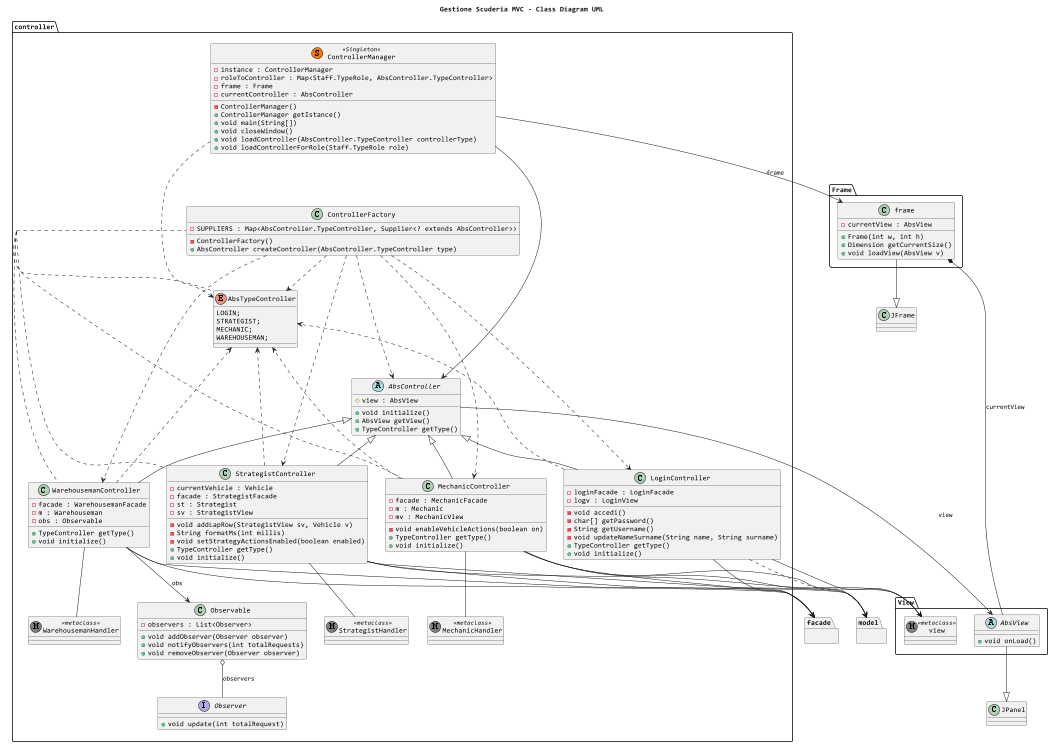

The diagram above was rendered by PlantUML. Its source (embedded in the PNG):
@startuml
scale 0.5
top to bottom direction
title Gestione Scuderia MVC - Class Diagram UML
skinparam DefaultFontName Consolas

package controller {
    abstract class AbsController{
        # view : AbsView
        + void initialize()
        + AbsView getView()
        + TypeController getType()
    }

    enum AbsTypeController { 
        LOGIN; 
        STRATEGIST; 
        MECHANIC;
        WAREHOUSEMAN;
    }   

    class ControllerManager<< (S,#FF7700) Singleton >> {
        - instance : ControllerManager
        - roleToController : Map<Staff.TypeRole, AbsController.TypeController>
        - frame : Frame
        - currentController : AbsController
        - ControllerManager()
        + ControllerManager getIstance() 
        + void main(String[]) 
        + void closeWindow() 
        + void loadController(AbsController.TypeController controllerType) 
        + void loadControllerForRole(Staff.TypeRole role)
    }

    class ControllerFactory{
        - SUPPLIERS : Map<AbsController.TypeController, Supplier<? extends AbsController>>
        - ControllerFactory()
        + AbsController createController(AbsController.TypeController type)
    }

    class LoginController{
        - loginFacade : LoginFacade
        - logv : LoginView

        - void accedi()
        - char[] getPassword()
        - String getUsername()
        - void updateNameSurname(String name, String surname)
        + TypeController getType()
        + void initialize()
    }

    class MechanicController{
        - facade : MechanicFacade
        - m : Mechanic
        - mv : MechanicView 
        - void enableVehicleActions(boolean on)
        + TypeController getType()
        + void initialize()
    }

    class MechanicHandler <<(M,#808080) metaclass >> { }

    class WarehousemanController {
        - facade : WarehousemanFacade 
        - m : Warehouseman 
        - obs : Observable 
        + TypeController getType()
        + void initialize() 
    }

    class WarehousemanHandler <<(M,#808080) metaclass >> { }

    class Observable{
        - observers : List<Observer>
        + void addObserver(Observer observer)
        + void notifyObservers(int totalRequests)
        + void removeObserver(Observer observer)
    }

    interface Observer {
        + void update(int totalRequest)
    }
    
    class StrategistController{
        - currentVehicle : Vehicle 
        - facade : StrategistFacade 
        - st : Strategist 
        - sv : StrategistView 

        - void addLapRow(StrategistView sv, Vehicle v)
        - String formatMs(int millis)
        - void setStrategyActionsEnabled(boolean enabled)
        + TypeController getType() 
        + void initialize()
    }

    class StrategistHandler <<(M,#808080) metaclass >> { }
}

package model { }

package View {
    abstract class AbsView {
        + void onLoad()
    }

    class view <<(M,#808080) metaclass >> {}
}

class JPanel
class JFrame

package Frame {
    class frame{
        - currentView : AbsView 
        + Frame(int w, int h) 
        + Dimension getCurrentSize()
        + void loadView(AbsView v)
    }
}

package facade { }

controller.LoginController        --|> controller.AbsController
controller.MechanicController     --|> controller.AbsController
controller.WarehousemanController --|> controller.AbsController
controller.StrategistController   --|> controller.AbsController


controller.AbsController --> View.AbsView : view

controller.LoginController --> facade
controller.LoginController --> View.view

controller.MechanicController --> model
controller.MechanicController --> facade
controller.MechanicController --> View.view

controller.WarehousemanController --> controller.Observable : obs
controller.WarehousemanController --> model
controller.WarehousemanController --> facade

controller.StrategistController --> model
controller.StrategistController --> facade
controller.StrategistController --> View.view

controller.ControllerManager --> Frame.frame : frame
controller.ControllerManager --> AbsController

Frame.frame *-- View.AbsView : currentView

controller.Observable o-- controller.Observer : observers

Frame.frame --|> JFrame
View.AbsView --|> JPanel

controller.LoginController ..> model

controller.ControllerFactory ..> controller.AbsController
controller.ControllerFactory ..> controller.LoginController
controller.ControllerFactory ..> controller.MechanicController
controller.ControllerFactory ..> controller.WarehousemanController
controller.ControllerFactory ..> controller.StrategistController
controller.ControllerFactory ..> controller.AbsTypeController

controller.ControllerManager  ..> controller.AbsTypeController
controller.LoginController    ..> controller.AbsTypeController
controller.MechanicController ..> controller.AbsTypeController
controller.WarehousemanController ..> controller.AbsTypeController
controller.StrategistController ..> controller.AbsTypeController

controller.MechanicController -- controller.MechanicHandler
controller.WarehousemanController -- controller.WarehousemanHandler
controller.StrategistController -- controller.StrategistHandler

' ===== LAYOUT HINTS =====

' 2) ControllerFactory e AbsTypeController sullo stesso livello
together {
  controller.ControllerFactory
  controller.AbsTypeController
}

' 1 → 2 : ControllerManager sopra ControllerFactory e AbsTypeController
controller.ControllerManager -[hidden]-> controller.ControllerFactory
controller.ControllerManager -[hidden]-> controller.AbsTypeController

' 2 → 3 : AbsController sotto i due
controller.ControllerFactory  -[hidden]-> controller.AbsController
controller.AbsTypeController  -[hidden]-> controller.AbsController

' 4) Tutti i controller specifici sullo stesso livello
together {
  controller.MechanicController
  controller.WarehousemanController
  controller.StrategistController
}

' 3 → 4 : i controller specifici sotto AbsController
controller.AbsController -[hidden]-> controller.LoginController
controller.AbsController -[hidden]-> controller.MechanicController
controller.AbsController -[hidden]-> controller.WarehousemanController
controller.AbsController -[hidden]-> controller.StrategistController


@enduml